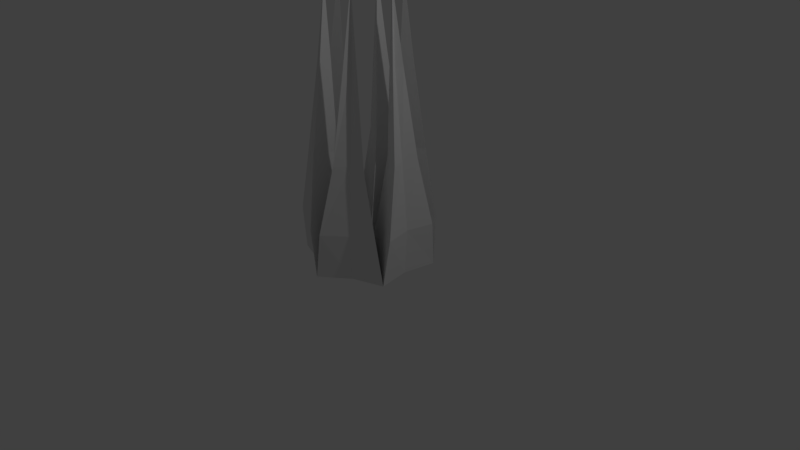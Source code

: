 # Source: rottenGrass000.blend  (saved by Blender 2.78.0; exported with 4.5.12 LTS)
import bpy
from mathutils import Matrix  # noqa: F401  (used for matrix-valued properties, if any)

bpy.ops.wm.read_factory_settings(use_empty=True)
scene = bpy.context.scene
scene.name = 'Scene'

# ---- collections
col_collection_1 = bpy.data.collections.new('Collection 1'); scene.collection.children.link(col_collection_1)

# ---- world
world_world = bpy.data.worlds.new('World'); scene.world = world_world
world_world.color = (0.05088, 0.05088, 0.05088)
world_world.use_sun_shadow = False
world_world.sun_shadow_jitter_overblur = 0.0
world_world.cycles.sampling_method = 'MANUAL'

# ---- cameras
cam_camera = bpy.data.cameras.new('Camera')
cam_camera.clip_end = 100.0
cam_camera.lens = 35.0
cam_camera.sensor_width = 32.0
cam_camera.sensor_height = 18.0
cam_camera.ortho_scale = 7.314
cam_camera.dof.focus_distance = 0.0
cam_camera.dof.aperture_fstop = 128.0

# ---- lights
light_lamp = bpy.data.lights.new('Lamp', 'POINT')
light_lamp.transmission_factor = 0.0
light_lamp.cutoff_distance = 30.0
light_lamp.energy = 100.0
light_lamp.shadow_buffer_clip_start = 1.001
light_lamp.shadow_soft_size = 0.1
light_lamp.shadow_maximum_resolution = 0.006
light_lamp.use_absolute_resolution = True

# ---- meshes
me_circle = bpy.data.meshes.new('Circle')
me_circle.from_pydata([(1.469e-09, 0.8521, 0.0), (-0.7379, 0.4261, 0.0), (-0.7379, -0.4261, 0.0), (7.596e-08, -0.8521, 0.0), (0.7379, -0.4261, 0.0), (0.7379, 0.4261, 0.0), (7.113e-09, 0.568, -0.1314), (-0.4919, 0.284, -0.1314), (-0.4919, -0.284, -0.1314), (5.677e-08, -0.568, -0.1314), (0.4919, -0.284, -0.1314), (0.4919, 0.284, -0.1314), (1.192e-07, -2.98e-08, 0.0), (-0.781, 0.3528, 0.5926), (-0.781, -0.3528, 0.5926), (-0.17, -3.273e-08, 0.5926), (0.781, -0.3528, 0.5926), (0.781, 0.3528, 0.5926), (0.17, -2.395e-08, 0.5926), (-0.08498, 0.1472, 0.5926), (-0.08498, 0.8528, 0.5926), (-0.6961, 0.5, 0.5926), (0.08498, -0.1472, 0.5926), (0.08498, -0.8528, 0.5926), (0.6961, -0.5, 0.5926), (-0.08498, -0.8528, 0.5926), (-0.08498, -0.1472, 0.5926), (-0.6961, -0.5, 0.5926), (0.08498, 0.8528, 0.5926), (0.08498, 0.1472, 0.5926), (0.6961, 0.5, 0.5926), (-0.685, -0.1865, 1.459), (-0.685, 0.1865, 1.459), (-0.362, -3.181e-08, 1.459), (0.685, 0.1865, 1.459), (0.685, -0.1865, 1.459), (0.362, -1.642e-08, 1.459), (-0.181, 0.6865, 1.459), (-0.181, 0.3135, 1.459), (-0.504, 0.5, 1.459), (0.181, -0.6865, 1.459), (0.181, -0.3135, 1.459), (0.504, -0.5, 1.459), (-0.181, -0.3135, 1.459), (-0.181, -0.6865, 1.459), (-0.504, -0.5, 1.459), (0.181, 0.3135, 1.459), (0.181, 0.6865, 1.459), (0.504, 0.5, 1.459), (-0.5489, -0.08257, 2.565), (-0.5489, 0.08257, 2.565), (-0.4059, -2.705e-08, 2.565), (0.5489, 0.08257, 2.565), (0.5489, -0.08257, 2.565), (0.4059, -1.383e-08, 2.565), (-0.203, 0.5167, 2.565), (-0.203, 0.3515, 2.565), (-0.346, 0.4341, 2.565), (0.203, -0.5167, 2.565), (0.203, -0.3515, 2.565), (0.346, -0.4341, 2.565), (-0.203, -0.3515, 2.565), (-0.203, -0.5167, 2.565), (-0.346, -0.4341, 2.565), (0.203, 0.3515, 2.565), (0.203, 0.5167, 2.565), (0.346, 0.4341, 2.565), (-0.4536, -2.341e-08, 3.5), (-0.4536, -2.341e-08, 3.5), (-0.4536, -2.363e-08, 3.5), (0.4536, -1.171e-08, 3.5), (0.4536, -1.171e-08, 3.5), (0.4536, -1.187e-08, 3.5), (-0.2268, 0.3928, 3.5), (-0.2268, 0.3928, 3.5), (-0.2268, 0.3928, 3.5), (0.2268, -0.3928, 3.5), (0.2268, -0.3928, 3.5), (0.2268, -0.3928, 3.5), (-0.2268, -0.3928, 3.5), (-0.2268, -0.3928, 3.5), (-0.2268, -0.3928, 3.5), (0.2268, 0.3928, 3.5), (0.2268, 0.3928, 3.5), (0.2268, 0.3928, 3.5), (0.3321, -0.5752, 0.0), (0.2214, -0.3834, -0.1314), (0.3515, -0.6088, 0.5926), (0.3083, -0.5339, 1.459), (0.247, -0.4278, 2.565), (0.2268, -0.3928, 3.5), (-0.3321, -0.5752, 0.0), (-0.2214, -0.3834, -0.1314), (-0.3515, -0.6088, 0.5926), (-0.3083, -0.5339, 1.459), (-0.247, -0.4278, 2.565), (-0.2268, -0.3928, 3.5), (-0.6642, -2.682e-08, 0.0), (-0.4428, -2.682e-08, -0.1314), (-0.7029, -2.682e-08, 0.5926), (-0.6165, -2.682e-08, 1.459), (-0.494, -2.329e-08, 2.565), (-0.4536, -2.341e-08, 3.5), (-0.3321, 0.5752, 0.0), (-0.2214, 0.3834, -0.1314), (-0.3515, 0.6088, 0.5926), (-0.3083, 0.5339, 1.459), (-0.247, 0.4278, 2.565), (-0.2268, 0.3928, 3.5), (0.3321, 0.5752, 0.0), (0.2214, 0.3834, -0.1314), (0.3515, 0.6088, 0.5926), (0.3083, 0.5339, 1.459), (0.247, 0.4278, 2.565), (0.2268, 0.3928, 3.5), (0.6642, 0.0, 0.0), (0.4428, 2.682e-08, -0.1314), (0.7029, 0.0, 0.5926), (0.6165, -1.341e-08, 1.459), (0.494, -1.164e-08, 2.565), (0.4536, -1.171e-08, 3.5)], [], [(43, 45, 63, 61), (7, 104, 6, 110, 11, 116, 10, 86, 9, 92, 8, 98), (91, 92, 9, 3), (103, 104, 7, 1), (109, 110, 6, 0), (85, 86, 10, 4), (97, 98, 8, 2), (115, 116, 11, 5), (93, 25, 44, 94), (36, 35, 53, 54), (44, 43, 61, 62), (34, 36, 54, 52), (42, 41, 59, 60), (118, 34, 52, 119), (97, 99, 13, 1), (12, 15, 14, 2), (1, 13, 15, 12), (22, 23, 40, 41), (115, 117, 16, 4), (12, 18, 17, 5), (4, 16, 18, 12), (26, 27, 45, 43), (0, 20, 19, 12), (103, 105, 20, 0), (12, 19, 21, 1), (111, 28, 47, 112), (3, 23, 22, 12), (85, 87, 23, 3), (12, 22, 24, 4), (15, 13, 32, 33), (12, 26, 25, 3), (2, 27, 26, 12), (91, 93, 27, 2), (25, 26, 43, 44), (12, 29, 28, 0), (5, 30, 29, 12), (109, 111, 30, 5), (87, 24, 42, 88), (19, 20, 37, 38), (24, 22, 41, 42), (105, 21, 39, 106), (117, 17, 34, 118), (21, 19, 38, 39), (17, 18, 36, 34), (99, 14, 31, 100), (28, 29, 46, 47), (18, 16, 35, 36), (14, 15, 33, 31), (29, 30, 48, 46), (95, 62, 80, 96), (56, 55, 73, 74), (61, 63, 81, 79), (54, 53, 71, 72), (62, 61, 79, 80), (52, 54, 72, 70), (38, 37, 55, 56), (94, 44, 62, 95), (106, 39, 57, 107), (100, 31, 49, 101), (47, 46, 64, 65), (39, 38, 56, 57), (31, 33, 51, 49), (46, 48, 66, 64), (41, 40, 58, 59), (33, 32, 50, 51), (112, 47, 65, 113), (88, 42, 60, 89), (83, 82, 84, 114), (80, 79, 81, 96), (77, 76, 90, 78), (74, 73, 108, 75), (71, 120, 70, 72), (68, 102, 67, 69), (107, 57, 75, 108), (101, 49, 67, 102), (65, 64, 82, 83), (57, 56, 74, 75), (49, 51, 69, 67), (64, 66, 84, 82), (59, 58, 76, 77), (51, 50, 68, 69), (113, 65, 83, 114), (89, 60, 78, 90), (119, 52, 70, 120), (60, 59, 77, 78), (58, 89, 90, 76), (40, 88, 89, 58), (23, 87, 88, 40), (4, 24, 87, 85), (3, 9, 86, 85), (45, 94, 95, 63), (63, 95, 96, 81), (3, 25, 93, 91), (27, 93, 94, 45), (2, 8, 92, 91), (50, 101, 102, 68), (32, 100, 101, 50), (13, 99, 100, 32), (2, 14, 99, 97), (1, 7, 98, 97), (55, 107, 108, 73), (37, 106, 107, 55), (20, 105, 106, 37), (1, 21, 105, 103), (0, 6, 104, 103), (66, 113, 114, 84), (48, 112, 113, 66), (0, 28, 111, 109), (30, 111, 112, 48), (5, 11, 110, 109), (53, 119, 120, 71), (16, 117, 118, 35), (5, 17, 117, 115), (35, 118, 119, 53), (4, 10, 116, 115)])
me_circle.use_remesh_preserve_volume = False
me_circle.use_remesh_preserve_attributes = False
me_circle.use_mirror_vertex_groups = False
me_circle.update()

# ---- objects
ob_circle = bpy.data.objects.new('Circle', me_circle)
ob_lamp = bpy.data.objects.new('Lamp', light_lamp)
ob_camera = bpy.data.objects.new('Camera', cam_camera)

# ---- transforms, parenting, visibility, modifiers, constraints
ob_circle.location = (0.0, 0.0, 0.0)
ob_circle.lineart.crease_threshold = 0.0
ob_lamp.location = (4.076, 1.005, 5.904)
ob_lamp.rotation_euler = (0.6503, 0.05522, 1.866)
ob_lamp.lock_rotations_4d = False
ob_lamp.empty_display_type = 'ARROWS'
ob_lamp.color = (0.0, 0.0, 0.0, 0.0)
ob_lamp.lineart.crease_threshold = 0.0
ob_camera.location = (7.481, -6.508, 5.344)
ob_camera.rotation_euler = (1.109, 0.0, 0.8149)
ob_camera.lock_rotations_4d = False
ob_camera.empty_display_type = 'ARROWS'
ob_camera.color = (0.0, 0.0, 0.0, 0.0)
ob_camera.display_type = 'WIRE'
ob_camera.lineart.crease_threshold = 0.0

# ---- collection membership
col_collection_1.objects.link(ob_circle)
col_collection_1.objects.link(ob_lamp)
col_collection_1.objects.link(ob_camera)

# ---- scene / render settings (as saved in the file)
scene.camera = ob_camera
scene.frame_start = 1; scene.frame_end = 250; scene.frame_set(1)
scene.render.engine = 'BLENDER_EEVEE_NEXT'
scene.render.resolution_percentage = 50
scene.render.dither_intensity = 0.0
scene.cycles.use_denoising = False
scene.cycles.samples = 128
scene.cycles.sampling_pattern = 'TABULATED_SOBOL'
scene.cycles.light_sampling_threshold = 0.0
scene.cycles.use_adaptive_sampling = False
scene.cycles.use_light_tree = False
scene.cycles.blur_glossy = 0.0
scene.cycles.sample_clamp_indirect = 0.0
scene.view_settings.view_transform = 'Standard'
bpy.context.view_layer.update()
